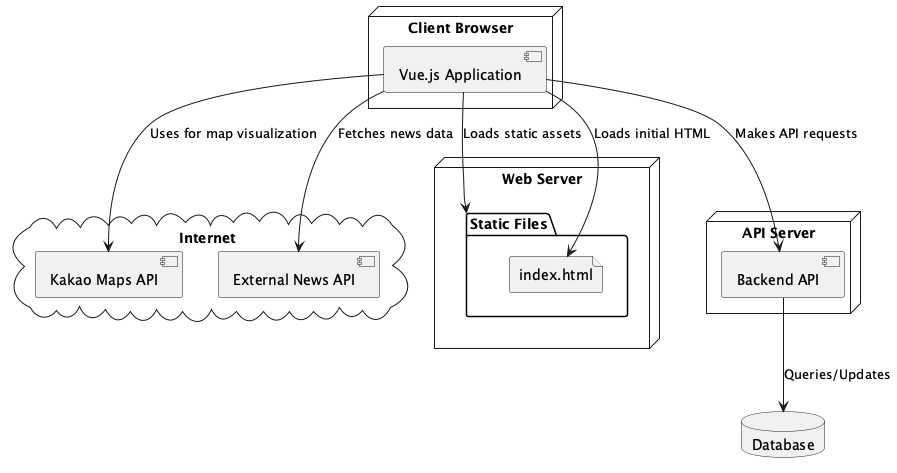

The diagram above was rendered by PlantUML. Its source (embedded in the PNG):
@startuml

node "Client Browser" {
    component "Vue.js Application" as VueApp
}

cloud "Internet" {
    [Kakao Maps API] as KakaoMaps
    [External News API] as NewsAPI
}

node "Web Server" {
    folder "Static Files" as StaticFiles {
        file "index.html" as IndexHTML
    }
}

node "API Server" {
    [Backend API] as BackendAPI
}

database "Database" as DB

VueApp --> KakaoMaps : Uses for map visualization
VueApp --> NewsAPI : Fetches news data
VueApp --> StaticFiles : Loads static assets
VueApp --> IndexHTML : Loads initial HTML
VueApp --> BackendAPI : Makes API requests

BackendAPI --> DB : Queries/Updates

@enduml